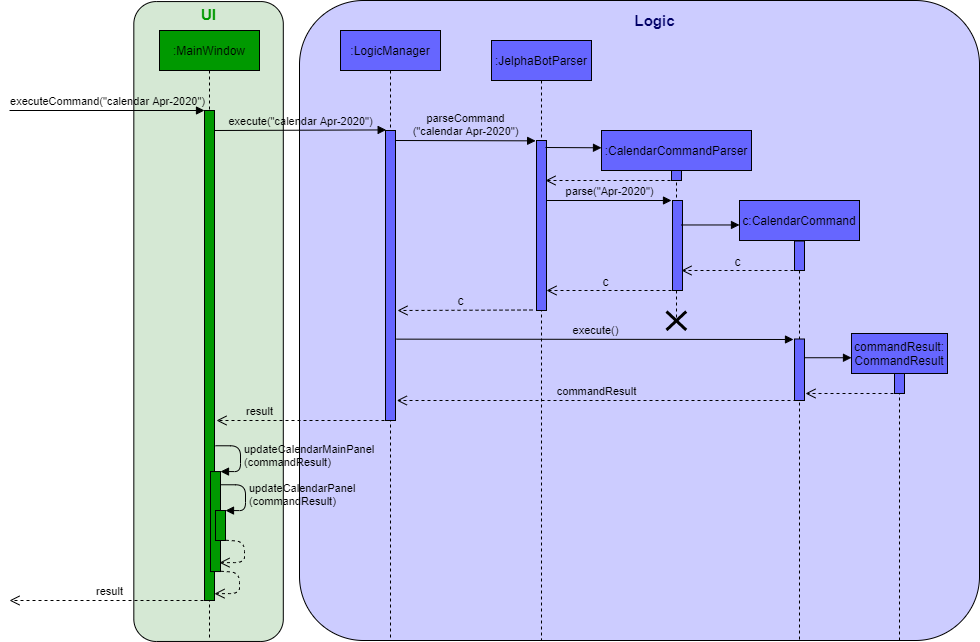

The diagram above was exported from draw.io. Its source (the exported page's mxGraphModel, read from the mxfile embedded in the PNG):
<mxGraphModel dx="1006" dy="636" grid="1" gridSize="10" guides="1" tooltips="1" connect="1" arrows="1" fold="1" page="1" pageScale="1" pageWidth="1100" pageHeight="850" background="#ffffff" math="0" shadow="0">
  <root>
    <mxCell id="0" />
    <mxCell id="1" parent="0" />
    <mxCell id="XIMg-hXaSXd9ASsC19z6-50" value="" style="rounded=1;whiteSpace=wrap;html=1;shadow=0;fillColor=#CCCCFF;arcSize=10;" parent="1" vertex="1">
      <mxGeometry x="310" y="40" width="680" height="640" as="geometry" />
    </mxCell>
    <mxCell id="XIMg-hXaSXd9ASsC19z6-1" value="" style="rounded=1;whiteSpace=wrap;html=1;shadow=0;rotation=-90;fillColor=#D5E8D4;" parent="1" vertex="1">
      <mxGeometry x="-100.89" y="286.27" width="639.89" height="149.48" as="geometry" />
    </mxCell>
    <mxCell id="XIMg-hXaSXd9ASsC19z6-4" value=":MainWindow" style="shape=umlLifeline;perimeter=lifelinePerimeter;whiteSpace=wrap;html=1;container=1;collapsible=0;recursiveResize=0;outlineConnect=0;shadow=0;fillColor=#009900;" parent="1" vertex="1">
      <mxGeometry x="170" y="70" width="100" height="610" as="geometry" />
    </mxCell>
    <mxCell id="XIMg-hXaSXd9ASsC19z6-6" value="executeCommand(&quot;calendar Apr-2020&quot;)" style="html=1;verticalAlign=bottom;endArrow=block;fillColor=#4D9900;labelBackgroundColor=none;" parent="1" edge="1">
      <mxGeometry width="80" relative="1" as="geometry">
        <mxPoint x="20" y="150" as="sourcePoint" />
        <mxPoint x="215" y="150" as="targetPoint" />
      </mxGeometry>
    </mxCell>
    <mxCell id="XIMg-hXaSXd9ASsC19z6-12" value="&lt;font style=&quot;font-size: 15px&quot; color=&quot;#009900&quot;&gt;&lt;b&gt;UI&lt;/b&gt;&lt;/font&gt;" style="text;html=1;align=center;verticalAlign=middle;resizable=0;points=[];autosize=1;" parent="1" vertex="1">
      <mxGeometry x="204.06" y="44" width="30" height="20" as="geometry" />
    </mxCell>
    <mxCell id="XIMg-hXaSXd9ASsC19z6-18" value="execute(&quot;calendar Apr-2020&quot;)" style="html=1;verticalAlign=bottom;endArrow=block;fillColor=#4D9900;entryX=0.067;entryY=-0.002;entryDx=0;entryDy=0;entryPerimeter=0;labelBackgroundColor=none;" parent="1" target="XIMg-hXaSXd9ASsC19z6-19" edge="1">
      <mxGeometry width="80" relative="1" as="geometry">
        <mxPoint x="225" y="170" as="sourcePoint" />
        <mxPoint x="384.5" y="170" as="targetPoint" />
      </mxGeometry>
    </mxCell>
    <mxCell id="XIMg-hXaSXd9ASsC19z6-43" value="commandResult" style="html=1;verticalAlign=bottom;endArrow=open;dashed=1;endSize=8;fillColor=#4D9900;labelBackgroundColor=none;" parent="1" edge="1">
      <mxGeometry relative="1" as="geometry">
        <mxPoint x="807" y="440" as="sourcePoint" />
        <mxPoint x="407.32352941176464" y="440" as="targetPoint" />
      </mxGeometry>
    </mxCell>
    <mxCell id="bfJtrRkvlipkshoRrTFM-1" value="" style="group" parent="1" vertex="1" connectable="0">
      <mxGeometry x="346" y="70" width="100" height="610" as="geometry" />
    </mxCell>
    <mxCell id="XIMg-hXaSXd9ASsC19z6-17" value=":LogicManager" style="shape=umlLifeline;perimeter=lifelinePerimeter;whiteSpace=wrap;html=1;container=1;collapsible=0;recursiveResize=0;outlineConnect=0;shadow=0;fillColor=#6666FF;" parent="bfJtrRkvlipkshoRrTFM-1" vertex="1">
      <mxGeometry x="5" width="100" height="610" as="geometry" />
    </mxCell>
    <mxCell id="XIMg-hXaSXd9ASsC19z6-19" value="" style="html=1;points=[];perimeter=orthogonalPerimeter;shadow=0;fillColor=#6666FF;" parent="bfJtrRkvlipkshoRrTFM-1" vertex="1">
      <mxGeometry x="50" y="100" width="10" height="290" as="geometry" />
    </mxCell>
    <mxCell id="XIMg-hXaSXd9ASsC19z6-21" value=":JelphaBotParser" style="shape=umlLifeline;perimeter=lifelinePerimeter;whiteSpace=wrap;html=1;container=1;collapsible=0;recursiveResize=0;outlineConnect=0;shadow=0;fillColor=#6666FF;" parent="1" vertex="1">
      <mxGeometry x="502" y="80" width="100" height="600" as="geometry" />
    </mxCell>
    <mxCell id="XIMg-hXaSXd9ASsC19z6-22" value="" style="html=1;points=[];perimeter=orthogonalPerimeter;shadow=0;fillColor=#6666FF;" parent="XIMg-hXaSXd9ASsC19z6-21" vertex="1">
      <mxGeometry x="45" y="100" width="10" height="170" as="geometry" />
    </mxCell>
    <mxCell id="XIMg-hXaSXd9ASsC19z6-26" value="" style="html=1;verticalAlign=bottom;endArrow=block;fillColor=#4D9900;entryX=0;entryY=0.091;entryDx=0;entryDy=0;entryPerimeter=0;" parent="XIMg-hXaSXd9ASsC19z6-21" target="XIMg-hXaSXd9ASsC19z6-25" edge="1">
      <mxGeometry width="80" relative="1" as="geometry">
        <mxPoint x="54" y="107" as="sourcePoint" />
        <mxPoint x="150" y="110" as="targetPoint" />
      </mxGeometry>
    </mxCell>
    <mxCell id="XIMg-hXaSXd9ASsC19z6-25" value=":CalendarCommandParser" style="shape=umlLifeline;perimeter=lifelinePerimeter;whiteSpace=wrap;html=1;container=1;collapsible=0;recursiveResize=0;outlineConnect=0;shadow=0;fillColor=#6666FF;" parent="1" vertex="1">
      <mxGeometry x="612" y="170" width="150" height="190" as="geometry" />
    </mxCell>
    <mxCell id="XIMg-hXaSXd9ASsC19z6-27" value="" style="html=1;points=[];perimeter=orthogonalPerimeter;shadow=0;fillColor=#6666FF;" parent="XIMg-hXaSXd9ASsC19z6-25" vertex="1">
      <mxGeometry x="70" y="40" width="10" height="10" as="geometry" />
    </mxCell>
    <mxCell id="bfJtrRkvlipkshoRrTFM-16" value="" style="group" parent="XIMg-hXaSXd9ASsC19z6-25" vertex="1" connectable="0">
      <mxGeometry x="71" y="70" width="10" height="120" as="geometry" />
    </mxCell>
    <mxCell id="bfJtrRkvlipkshoRrTFM-15" value="" style="group" parent="bfJtrRkvlipkshoRrTFM-16" vertex="1" connectable="0">
      <mxGeometry width="10" height="90" as="geometry" />
    </mxCell>
    <mxCell id="XIMg-hXaSXd9ASsC19z6-32" value="&lt;span style=&quot;color: rgba(0 , 0 , 0 , 0) ; font-family: monospace ; font-size: 0px&quot;&gt;%3CmxGraphModel%3E%3Croot%3E%3CmxCell%20id%3D%220%22%2F%3E%3CmxCell%20id%3D%221%22%20parent%3D%220%22%2F%3E%3CmxCell%20id%3D%222%22%20value%3D%22%22%20style%3D%22shape%3DumlDestroy%3BwhiteSpace%3Dwrap%3Bhtml%3D1%3BstrokeWidth%3D3%3BfillColor%3D%23ffffff%3B%22%20vertex%3D%221%22%20parent%3D%221%22%3E%3CmxGeometry%20x%3D%22562%22%20y%3D%22420%22%20width%3D%2230%22%20height%3D%2230%22%20as%3D%22geometry%22%2F%3E%3C%2FmxCell%3E%3C%2Froot%3E%3C%2FmxGraphModel%3E&lt;/span&gt;" style="html=1;points=[];perimeter=orthogonalPerimeter;shadow=0;fillColor=#6666FF;" parent="bfJtrRkvlipkshoRrTFM-15" vertex="1">
      <mxGeometry width="10" height="90" as="geometry" />
    </mxCell>
    <mxCell id="bfJtrRkvlipkshoRrTFM-5" value="parse(&quot;Apr-2020&quot;)" style="html=1;verticalAlign=bottom;endArrow=block;fillColor=#4D9900;labelBackgroundColor=none;" parent="1" edge="1">
      <mxGeometry width="80" relative="1" as="geometry">
        <mxPoint x="557" y="240" as="sourcePoint" />
        <mxPoint x="682" y="240" as="targetPoint" />
        <Array as="points" />
      </mxGeometry>
    </mxCell>
    <mxCell id="bfJtrRkvlipkshoRrTFM-6" value="" style="group" parent="1" vertex="1" connectable="0">
      <mxGeometry x="750" y="240" width="120" height="440" as="geometry" />
    </mxCell>
    <mxCell id="XIMg-hXaSXd9ASsC19z6-39" value="c:CalendarCommand" style="shape=umlLifeline;perimeter=lifelinePerimeter;whiteSpace=wrap;html=1;container=1;collapsible=0;recursiveResize=0;outlineConnect=0;shadow=0;fillColor=#6666FF;" parent="bfJtrRkvlipkshoRrTFM-6" vertex="1">
      <mxGeometry width="120" height="440" as="geometry" />
    </mxCell>
    <mxCell id="XIMg-hXaSXd9ASsC19z6-40" value="" style="html=1;points=[];perimeter=orthogonalPerimeter;shadow=0;fillColor=#6666FF;" parent="XIMg-hXaSXd9ASsC19z6-39" vertex="1">
      <mxGeometry x="55" y="40.52" width="10" height="29.48" as="geometry" />
    </mxCell>
    <mxCell id="bfJtrRkvlipkshoRrTFM-24" value="" style="group" parent="XIMg-hXaSXd9ASsC19z6-39" vertex="1" connectable="0">
      <mxGeometry x="55" y="138.5" width="10" height="61.5" as="geometry" />
    </mxCell>
    <mxCell id="bfJtrRkvlipkshoRrTFM-25" value="&lt;span style=&quot;color: rgba(0 , 0 , 0 , 0) ; font-family: monospace ; font-size: 0px&quot;&gt;%3CmxGraphModel%3E%3Croot%3E%3CmxCell%20id%3D%220%22%2F%3E%3CmxCell%20id%3D%221%22%20parent%3D%220%22%2F%3E%3CmxCell%20id%3D%222%22%20value%3D%22%22%20style%3D%22shape%3DumlDestroy%3BwhiteSpace%3Dwrap%3Bhtml%3D1%3BstrokeWidth%3D3%3BfillColor%3D%23ffffff%3B%22%20vertex%3D%221%22%20parent%3D%221%22%3E%3CmxGeometry%20x%3D%22562%22%20y%3D%22420%22%20width%3D%2230%22%20height%3D%2230%22%20as%3D%22geometry%22%2F%3E%3C%2FmxCell%3E%3C%2Froot%3E%3C%2FmxGraphModel%3E&lt;/span&gt;" style="html=1;points=[];perimeter=orthogonalPerimeter;shadow=0;fillColor=#6666FF;" parent="bfJtrRkvlipkshoRrTFM-24" vertex="1">
      <mxGeometry width="10" height="61.49999999999999" as="geometry" />
    </mxCell>
    <mxCell id="XIMg-hXaSXd9ASsC19z6-38" value="" style="html=1;verticalAlign=bottom;endArrow=block;fillColor=#4D9900;" parent="bfJtrRkvlipkshoRrTFM-6" edge="1">
      <mxGeometry width="80" relative="1" as="geometry">
        <mxPoint x="-58" y="24.473684210526315" as="sourcePoint" />
        <mxPoint y="24.473684210526315" as="targetPoint" />
      </mxGeometry>
    </mxCell>
    <mxCell id="bfJtrRkvlipkshoRrTFM-7" value="" style="html=1;verticalAlign=bottom;endArrow=open;dashed=1;endSize=8;fillColor=#4D9900;labelBackgroundColor=none;" parent="1" edge="1">
      <mxGeometry relative="1" as="geometry">
        <mxPoint x="810" y="310" as="sourcePoint" />
        <mxPoint x="692" y="310" as="targetPoint" />
      </mxGeometry>
    </mxCell>
    <mxCell id="bfJtrRkvlipkshoRrTFM-8" value="c" style="text;html=1;align=center;verticalAlign=middle;resizable=0;points=[];labelBackgroundColor=none;" parent="bfJtrRkvlipkshoRrTFM-7" vertex="1" connectable="0">
      <mxGeometry x="0.0685" y="-1" relative="1" as="geometry">
        <mxPoint y="-9" as="offset" />
      </mxGeometry>
    </mxCell>
    <mxCell id="bfJtrRkvlipkshoRrTFM-9" value="" style="html=1;verticalAlign=bottom;endArrow=open;dashed=1;endSize=8;fillColor=#4D9900;" parent="1" edge="1">
      <mxGeometry relative="1" as="geometry">
        <mxPoint x="682" y="330" as="sourcePoint" />
        <mxPoint x="557" y="330" as="targetPoint" />
      </mxGeometry>
    </mxCell>
    <mxCell id="bfJtrRkvlipkshoRrTFM-10" value="c" style="text;html=1;align=center;verticalAlign=middle;resizable=0;points=[];labelBackgroundColor=none;" parent="bfJtrRkvlipkshoRrTFM-9" vertex="1" connectable="0">
      <mxGeometry x="0.0685" y="-1" relative="1" as="geometry">
        <mxPoint y="-9" as="offset" />
      </mxGeometry>
    </mxCell>
    <mxCell id="XIMg-hXaSXd9ASsC19z6-20" value="parseCommand&lt;br&gt;(&quot;calendar Apr-2020&quot;)" style="html=1;verticalAlign=bottom;endArrow=block;fillColor=#4D9900;entryX=-0.086;entryY=0.002;entryDx=0;entryDy=0;entryPerimeter=0;labelBackgroundColor=none;" parent="1" target="XIMg-hXaSXd9ASsC19z6-22" edge="1">
      <mxGeometry width="80" relative="1" as="geometry">
        <mxPoint x="406" y="180" as="sourcePoint" />
        <mxPoint x="512" y="180" as="targetPoint" />
        <Array as="points" />
      </mxGeometry>
    </mxCell>
    <mxCell id="bfJtrRkvlipkshoRrTFM-21" value="" style="shape=umlDestroy;whiteSpace=wrap;html=1;strokeWidth=3;fillColor=#ffffff;" parent="1" vertex="1">
      <mxGeometry x="677" y="351" width="19.73" height="18.5" as="geometry" />
    </mxCell>
    <mxCell id="bfJtrRkvlipkshoRrTFM-26" value="" style="html=1;verticalAlign=bottom;endArrow=open;dashed=1;endSize=8;fillColor=#4D9900;" parent="1" edge="1">
      <mxGeometry relative="1" as="geometry">
        <mxPoint x="543" y="349.5" as="sourcePoint" />
        <mxPoint x="408" y="350" as="targetPoint" />
      </mxGeometry>
    </mxCell>
    <mxCell id="bfJtrRkvlipkshoRrTFM-27" value="c" style="text;html=1;align=center;verticalAlign=middle;resizable=0;points=[];labelBackgroundColor=none;" parent="bfJtrRkvlipkshoRrTFM-26" vertex="1" connectable="0">
      <mxGeometry x="0.0685" y="-1" relative="1" as="geometry">
        <mxPoint y="-9" as="offset" />
      </mxGeometry>
    </mxCell>
    <mxCell id="bfJtrRkvlipkshoRrTFM-28" value="execute()" style="html=1;verticalAlign=bottom;endArrow=block;fillColor=#4D9900;labelBackgroundColor=none;" parent="1" edge="1">
      <mxGeometry width="80" relative="1" as="geometry">
        <mxPoint x="406.9999999999998" y="378.64" as="sourcePoint" />
        <mxPoint x="804" y="379" as="targetPoint" />
      </mxGeometry>
    </mxCell>
    <mxCell id="bfJtrRkvlipkshoRrTFM-29" value="" style="group" parent="1" vertex="1" connectable="0">
      <mxGeometry x="862" y="373" width="96" height="307" as="geometry" />
    </mxCell>
    <mxCell id="bfJtrRkvlipkshoRrTFM-30" value="commandResult:&lt;br&gt;CommandResult" style="shape=umlLifeline;perimeter=lifelinePerimeter;whiteSpace=wrap;html=1;container=1;collapsible=0;recursiveResize=0;outlineConnect=0;shadow=0;fillColor=#6666FF;" parent="bfJtrRkvlipkshoRrTFM-29" vertex="1">
      <mxGeometry width="96" height="307" as="geometry" />
    </mxCell>
    <mxCell id="bfJtrRkvlipkshoRrTFM-31" value="" style="html=1;points=[];perimeter=orthogonalPerimeter;shadow=0;fillColor=#6666FF;" parent="bfJtrRkvlipkshoRrTFM-30" vertex="1">
      <mxGeometry x="43" y="40" width="10" height="20" as="geometry" />
    </mxCell>
    <mxCell id="bfJtrRkvlipkshoRrTFM-34" value="" style="html=1;verticalAlign=bottom;endArrow=block;fillColor=#4D9900;" parent="bfJtrRkvlipkshoRrTFM-29" edge="1">
      <mxGeometry width="80" relative="1" as="geometry">
        <mxPoint x="-46.400000000000006" y="24.236842105263158" as="sourcePoint" />
        <mxPoint y="24.236842105263158" as="targetPoint" />
      </mxGeometry>
    </mxCell>
    <mxCell id="bfJtrRkvlipkshoRrTFM-35" value="" style="html=1;verticalAlign=bottom;endArrow=open;dashed=1;endSize=8;fillColor=#4D9900;" parent="1" edge="1">
      <mxGeometry relative="1" as="geometry">
        <mxPoint x="910" y="433" as="sourcePoint" />
        <mxPoint x="816" y="433" as="targetPoint" />
      </mxGeometry>
    </mxCell>
    <mxCell id="bfJtrRkvlipkshoRrTFM-40" value="" style="group" parent="1" vertex="1" connectable="0">
      <mxGeometry x="20" y="150" width="231" height="490" as="geometry" />
    </mxCell>
    <mxCell id="XIMg-hXaSXd9ASsC19z6-5" value="" style="html=1;points=[];perimeter=orthogonalPerimeter;shadow=0;fillColor=#009900;" parent="bfJtrRkvlipkshoRrTFM-40" vertex="1">
      <mxGeometry x="195" width="10" height="490" as="geometry" />
    </mxCell>
    <mxCell id="XIMg-hXaSXd9ASsC19z6-11" value="updateCalendarMainPanel&lt;br&gt;(commandResult)" style="edgeStyle=orthogonalEdgeStyle;html=1;align=left;spacingLeft=2;endArrow=block;rounded=1;entryX=1;entryY=0;fillColor=#4D9900;labelBackgroundColor=none;" parent="bfJtrRkvlipkshoRrTFM-40" target="XIMg-hXaSXd9ASsC19z6-10" edge="1">
      <mxGeometry relative="1" as="geometry">
        <mxPoint x="206" y="335.2631578947368" as="sourcePoint" />
        <Array as="points">
          <mxPoint x="231" y="335.2631578947368" />
          <mxPoint x="231" y="361.0526315789474" />
        </Array>
      </mxGeometry>
    </mxCell>
    <mxCell id="XIMg-hXaSXd9ASsC19z6-45" value="result" style="html=1;verticalAlign=bottom;endArrow=open;dashed=1;endSize=8;fillColor=#4D9900;" parent="bfJtrRkvlipkshoRrTFM-40" edge="1">
      <mxGeometry relative="1" as="geometry">
        <mxPoint x="200" y="490" as="sourcePoint" />
        <mxPoint y="490" as="targetPoint" />
      </mxGeometry>
    </mxCell>
    <mxCell id="beJCGx9dX5HigBs8giyW-1" value="" style="group" parent="bfJtrRkvlipkshoRrTFM-40" vertex="1" connectable="0">
      <mxGeometry x="201" y="361.0526315789474" width="29" height="100" as="geometry" />
    </mxCell>
    <mxCell id="XIMg-hXaSXd9ASsC19z6-10" value="" style="html=1;points=[];perimeter=orthogonalPerimeter;shadow=0;fillColor=#009900;" parent="beJCGx9dX5HigBs8giyW-1" vertex="1">
      <mxGeometry width="10" height="100" as="geometry" />
    </mxCell>
    <mxCell id="XIMg-hXaSXd9ASsC19z6-16" value="" style="html=1;verticalAlign=bottom;endArrow=open;dashed=1;endSize=8;fillColor=#4D9900;exitX=1.035;exitY=0.967;exitDx=0;exitDy=0;exitPerimeter=0;entryX=1;entryY=0.98;entryDx=0;entryDy=0;entryPerimeter=0;" parent="bfJtrRkvlipkshoRrTFM-40" edge="1">
      <mxGeometry x="-0.2997" y="-20" relative="1" as="geometry">
        <mxPoint x="211.35000000000014" y="460.75263157894756" as="sourcePoint" />
        <mxPoint x="205" y="483.20000000000005" as="targetPoint" />
        <Array as="points">
          <mxPoint x="230" y="462" />
          <mxPoint x="230" y="483" />
        </Array>
        <mxPoint x="40" as="offset" />
      </mxGeometry>
    </mxCell>
    <mxCell id="bfJtrRkvlipkshoRrTFM-41" value="result" style="html=1;verticalAlign=bottom;endArrow=open;dashed=1;endSize=8;fillColor=#4D9900;labelBackgroundColor=none;" parent="1" edge="1">
      <mxGeometry x="0.4881" relative="1" as="geometry">
        <mxPoint x="395" y="460" as="sourcePoint" />
        <mxPoint x="227.00352941176465" y="460" as="targetPoint" />
        <mxPoint as="offset" />
      </mxGeometry>
    </mxCell>
    <mxCell id="beJCGx9dX5HigBs8giyW-2" value="" style="html=1;points=[];perimeter=orthogonalPerimeter;shadow=0;fillColor=#009900;" parent="1" vertex="1">
      <mxGeometry x="226" y="550" width="10" height="30" as="geometry" />
    </mxCell>
    <mxCell id="beJCGx9dX5HigBs8giyW-3" value="updateCalendarPanel&lt;br&gt;(commandResult)" style="edgeStyle=orthogonalEdgeStyle;html=1;align=left;spacingLeft=2;endArrow=block;rounded=1;entryX=1;entryY=0;fillColor=#4D9900;labelBackgroundColor=none;" parent="1" edge="1">
      <mxGeometry relative="1" as="geometry">
        <mxPoint x="231" y="524.2631578947369" as="sourcePoint" />
        <Array as="points">
          <mxPoint x="256" y="524.2631578947369" />
          <mxPoint x="256" y="550.0526315789474" />
        </Array>
        <mxPoint x="236" y="550.0526315789475" as="targetPoint" />
      </mxGeometry>
    </mxCell>
    <mxCell id="beJCGx9dX5HigBs8giyW-4" value="" style="html=1;verticalAlign=bottom;endArrow=open;dashed=1;endSize=8;fillColor=#4D9900;exitX=1.035;exitY=0.967;exitDx=0;exitDy=0;exitPerimeter=0;entryX=1;entryY=0.98;entryDx=0;entryDy=0;entryPerimeter=0;" parent="1" edge="1">
      <mxGeometry x="-0.2997" y="-20" relative="1" as="geometry">
        <mxPoint x="236.35000000000014" y="579.7526315789476" as="sourcePoint" />
        <mxPoint x="230" y="602.2" as="targetPoint" />
        <Array as="points">
          <mxPoint x="255" y="581" />
          <mxPoint x="255" y="602" />
        </Array>
        <mxPoint x="40" as="offset" />
      </mxGeometry>
    </mxCell>
    <mxCell id="p21Gnfo8w5-CGmKyWIpo-1" value="" style="html=1;verticalAlign=bottom;endArrow=open;dashed=1;endSize=8;fillColor=#4D9900;" parent="1" edge="1">
      <mxGeometry relative="1" as="geometry">
        <mxPoint x="681" y="220" as="sourcePoint" />
        <mxPoint x="556" y="220" as="targetPoint" />
      </mxGeometry>
    </mxCell>
    <mxCell id="p21Gnfo8w5-CGmKyWIpo-3" value="&lt;font style=&quot;font-size: 15px&quot; color=&quot;#000066&quot;&gt;&lt;b&gt;Logic&lt;/b&gt;&lt;/font&gt;" style="text;html=1;align=center;verticalAlign=middle;resizable=0;points=[];autosize=1;" parent="1" vertex="1">
      <mxGeometry x="635" y="50" width="60" height="20" as="geometry" />
    </mxCell>
  </root>
</mxGraphModel>